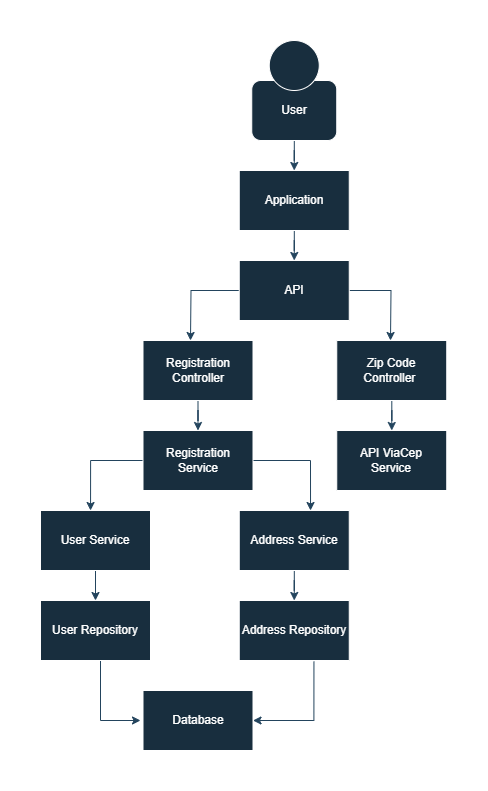

The diagram above was exported from draw.io. Its source (the exported page's mxGraphModel, read from the mxfile embedded in the PNG):
<mxGraphModel dx="794" dy="508" grid="1" gridSize="10" guides="1" tooltips="1" connect="1" arrows="1" fold="1" page="1" pageScale="1" pageWidth="850" pageHeight="1100" math="0" shadow="0">
  <root>
    <mxCell id="0" />
    <mxCell id="1" parent="0" />
    <mxCell id="av8LMsbt7pEK9vnKrOHd-25" style="edgeStyle=orthogonalEdgeStyle;rounded=0;orthogonalLoop=1;jettySize=auto;html=1;entryX=0.5;entryY=0;entryDx=0;entryDy=0;labelBackgroundColor=none;strokeColor=#23445D;fontColor=default;" edge="1" parent="1" source="av8LMsbt7pEK9vnKrOHd-1" target="av8LMsbt7pEK9vnKrOHd-9">
      <mxGeometry relative="1" as="geometry" />
    </mxCell>
    <mxCell id="av8LMsbt7pEK9vnKrOHd-1" value="" style="rounded=1;whiteSpace=wrap;html=1;labelBackgroundColor=none;fillColor=#182E3E;strokeColor=#FFFFFF;fontColor=#FFFFFF;" vertex="1" parent="1">
      <mxGeometry x="401.25" y="60" width="85" height="60" as="geometry" />
    </mxCell>
    <mxCell id="av8LMsbt7pEK9vnKrOHd-2" value="" style="ellipse;whiteSpace=wrap;html=1;aspect=fixed;labelBackgroundColor=none;fillColor=#182E3E;strokeColor=#FFFFFF;fontColor=#FFFFFF;" vertex="1" parent="1">
      <mxGeometry x="418.75" y="20" width="50" height="50" as="geometry" />
    </mxCell>
    <mxCell id="av8LMsbt7pEK9vnKrOHd-3" value="User" style="text;html=1;strokeColor=none;fillColor=none;align=center;verticalAlign=middle;whiteSpace=wrap;rounded=0;labelBackgroundColor=none;fontColor=#FFFFFF;" vertex="1" parent="1">
      <mxGeometry x="413.75" y="75" width="60" height="30" as="geometry" />
    </mxCell>
    <mxCell id="av8LMsbt7pEK9vnKrOHd-26" style="edgeStyle=orthogonalEdgeStyle;rounded=0;orthogonalLoop=1;jettySize=auto;html=1;entryX=0.5;entryY=0;entryDx=0;entryDy=0;labelBackgroundColor=none;strokeColor=#23445D;fontColor=default;" edge="1" parent="1" source="av8LMsbt7pEK9vnKrOHd-9" target="av8LMsbt7pEK9vnKrOHd-12">
      <mxGeometry relative="1" as="geometry" />
    </mxCell>
    <mxCell id="av8LMsbt7pEK9vnKrOHd-9" value="Application" style="rounded=0;whiteSpace=wrap;html=1;labelBackgroundColor=none;fillColor=#182E3E;strokeColor=#FFFFFF;fontColor=#FFFFFF;" vertex="1" parent="1">
      <mxGeometry x="388.75" y="150" width="110" height="60" as="geometry" />
    </mxCell>
    <mxCell id="av8LMsbt7pEK9vnKrOHd-29" style="edgeStyle=orthogonalEdgeStyle;rounded=0;orthogonalLoop=1;jettySize=auto;html=1;labelBackgroundColor=none;strokeColor=#23445D;fontColor=default;" edge="1" parent="1" source="av8LMsbt7pEK9vnKrOHd-12">
      <mxGeometry relative="1" as="geometry">
        <mxPoint x="340" y="320" as="targetPoint" />
      </mxGeometry>
    </mxCell>
    <mxCell id="av8LMsbt7pEK9vnKrOHd-30" style="edgeStyle=orthogonalEdgeStyle;rounded=0;orthogonalLoop=1;jettySize=auto;html=1;labelBackgroundColor=none;strokeColor=#23445D;fontColor=default;" edge="1" parent="1" source="av8LMsbt7pEK9vnKrOHd-12">
      <mxGeometry relative="1" as="geometry">
        <mxPoint x="540" y="320" as="targetPoint" />
      </mxGeometry>
    </mxCell>
    <mxCell id="av8LMsbt7pEK9vnKrOHd-12" value="API" style="rounded=0;whiteSpace=wrap;html=1;labelBackgroundColor=none;fillColor=#182E3E;strokeColor=#FFFFFF;fontColor=#FFFFFF;" vertex="1" parent="1">
      <mxGeometry x="388.75" y="240" width="110" height="60" as="geometry" />
    </mxCell>
    <mxCell id="av8LMsbt7pEK9vnKrOHd-31" style="edgeStyle=orthogonalEdgeStyle;rounded=0;orthogonalLoop=1;jettySize=auto;html=1;entryX=0.5;entryY=0;entryDx=0;entryDy=0;labelBackgroundColor=none;strokeColor=#23445D;fontColor=default;" edge="1" parent="1" source="av8LMsbt7pEK9vnKrOHd-13" target="av8LMsbt7pEK9vnKrOHd-17">
      <mxGeometry relative="1" as="geometry" />
    </mxCell>
    <mxCell id="av8LMsbt7pEK9vnKrOHd-13" value="Registration Controller" style="rounded=0;whiteSpace=wrap;html=1;labelBackgroundColor=none;fillColor=#182E3E;strokeColor=#FFFFFF;fontColor=#FFFFFF;" vertex="1" parent="1">
      <mxGeometry x="292.5" y="320" width="110" height="60" as="geometry" />
    </mxCell>
    <mxCell id="av8LMsbt7pEK9vnKrOHd-39" style="edgeStyle=orthogonalEdgeStyle;rounded=0;orthogonalLoop=1;jettySize=auto;html=1;entryX=0.5;entryY=0;entryDx=0;entryDy=0;labelBackgroundColor=none;strokeColor=#23445D;fontColor=default;" edge="1" parent="1" source="av8LMsbt7pEK9vnKrOHd-14" target="av8LMsbt7pEK9vnKrOHd-15">
      <mxGeometry relative="1" as="geometry" />
    </mxCell>
    <mxCell id="av8LMsbt7pEK9vnKrOHd-14" value="Zip Code &lt;br&gt;Controller&amp;nbsp;" style="rounded=0;whiteSpace=wrap;html=1;align=center;labelBackgroundColor=none;fillColor=#182E3E;strokeColor=#FFFFFF;fontColor=#FFFFFF;" vertex="1" parent="1">
      <mxGeometry x="486.25" y="320" width="110" height="60" as="geometry" />
    </mxCell>
    <mxCell id="av8LMsbt7pEK9vnKrOHd-15" value="API ViaCep&lt;br&gt;Service" style="rounded=0;whiteSpace=wrap;html=1;labelBackgroundColor=none;fillColor=#182E3E;strokeColor=#FFFFFF;fontColor=#FFFFFF;" vertex="1" parent="1">
      <mxGeometry x="486.25" y="410" width="110" height="60" as="geometry" />
    </mxCell>
    <mxCell id="av8LMsbt7pEK9vnKrOHd-48" style="edgeStyle=orthogonalEdgeStyle;rounded=0;orthogonalLoop=1;jettySize=auto;html=1;entryX=0.455;entryY=0;entryDx=0;entryDy=0;entryPerimeter=0;labelBackgroundColor=none;strokeColor=#23445D;fontColor=default;" edge="1" parent="1" source="av8LMsbt7pEK9vnKrOHd-17" target="av8LMsbt7pEK9vnKrOHd-18">
      <mxGeometry relative="1" as="geometry">
        <mxPoint x="250" y="480" as="targetPoint" />
        <Array as="points">
          <mxPoint x="240" y="440" />
        </Array>
      </mxGeometry>
    </mxCell>
    <mxCell id="av8LMsbt7pEK9vnKrOHd-49" style="edgeStyle=orthogonalEdgeStyle;rounded=0;orthogonalLoop=1;jettySize=auto;html=1;entryX=0.648;entryY=0;entryDx=0;entryDy=0;entryPerimeter=0;labelBackgroundColor=none;strokeColor=#23445D;fontColor=default;" edge="1" parent="1" source="av8LMsbt7pEK9vnKrOHd-17" target="av8LMsbt7pEK9vnKrOHd-19">
      <mxGeometry relative="1" as="geometry">
        <mxPoint x="460" y="480" as="targetPoint" />
        <Array as="points">
          <mxPoint x="460" y="440" />
        </Array>
      </mxGeometry>
    </mxCell>
    <mxCell id="av8LMsbt7pEK9vnKrOHd-17" value="Registration&lt;br&gt;Service" style="rounded=0;whiteSpace=wrap;html=1;labelBackgroundColor=none;fillColor=#182E3E;strokeColor=#FFFFFF;fontColor=#FFFFFF;" vertex="1" parent="1">
      <mxGeometry x="292.5" y="410" width="110" height="60" as="geometry" />
    </mxCell>
    <mxCell id="av8LMsbt7pEK9vnKrOHd-44" style="edgeStyle=orthogonalEdgeStyle;rounded=0;orthogonalLoop=1;jettySize=auto;html=1;entryX=0.5;entryY=0;entryDx=0;entryDy=0;labelBackgroundColor=none;strokeColor=#23445D;fontColor=default;" edge="1" parent="1" source="av8LMsbt7pEK9vnKrOHd-18" target="av8LMsbt7pEK9vnKrOHd-20">
      <mxGeometry relative="1" as="geometry" />
    </mxCell>
    <mxCell id="av8LMsbt7pEK9vnKrOHd-18" value="User Service" style="rounded=0;whiteSpace=wrap;html=1;labelBackgroundColor=none;fillColor=#182E3E;strokeColor=#FFFFFF;fontColor=#FFFFFF;" vertex="1" parent="1">
      <mxGeometry x="190" y="490" width="110" height="60" as="geometry" />
    </mxCell>
    <mxCell id="av8LMsbt7pEK9vnKrOHd-45" style="edgeStyle=orthogonalEdgeStyle;rounded=0;orthogonalLoop=1;jettySize=auto;html=1;entryX=0.5;entryY=0;entryDx=0;entryDy=0;labelBackgroundColor=none;strokeColor=#23445D;fontColor=default;" edge="1" parent="1" source="av8LMsbt7pEK9vnKrOHd-19" target="av8LMsbt7pEK9vnKrOHd-21">
      <mxGeometry relative="1" as="geometry" />
    </mxCell>
    <mxCell id="av8LMsbt7pEK9vnKrOHd-19" value="Address Service" style="rounded=0;whiteSpace=wrap;html=1;labelBackgroundColor=none;fillColor=#182E3E;strokeColor=#FFFFFF;fontColor=#FFFFFF;" vertex="1" parent="1">
      <mxGeometry x="388.75" y="490" width="110" height="60" as="geometry" />
    </mxCell>
    <mxCell id="av8LMsbt7pEK9vnKrOHd-46" style="edgeStyle=orthogonalEdgeStyle;rounded=0;orthogonalLoop=1;jettySize=auto;html=1;labelBackgroundColor=none;strokeColor=#23445D;fontColor=default;" edge="1" parent="1">
      <mxGeometry relative="1" as="geometry">
        <mxPoint x="260" y="640" as="sourcePoint" />
        <mxPoint x="290" y="700" as="targetPoint" />
        <Array as="points">
          <mxPoint x="250" y="640" />
          <mxPoint x="250" y="700" />
        </Array>
      </mxGeometry>
    </mxCell>
    <mxCell id="av8LMsbt7pEK9vnKrOHd-20" value="User Repository" style="rounded=0;whiteSpace=wrap;html=1;labelBackgroundColor=none;fillColor=#182E3E;strokeColor=#FFFFFF;fontColor=#FFFFFF;" vertex="1" parent="1">
      <mxGeometry x="190" y="580" width="110" height="60" as="geometry" />
    </mxCell>
    <mxCell id="av8LMsbt7pEK9vnKrOHd-47" style="edgeStyle=orthogonalEdgeStyle;rounded=0;orthogonalLoop=1;jettySize=auto;html=1;entryX=1;entryY=0.5;entryDx=0;entryDy=0;exitX=0.679;exitY=1.019;exitDx=0;exitDy=0;exitPerimeter=0;labelBackgroundColor=none;strokeColor=#23445D;fontColor=default;" edge="1" parent="1" source="av8LMsbt7pEK9vnKrOHd-21" target="av8LMsbt7pEK9vnKrOHd-22">
      <mxGeometry relative="1" as="geometry" />
    </mxCell>
    <mxCell id="av8LMsbt7pEK9vnKrOHd-21" value="Address Repository" style="rounded=0;whiteSpace=wrap;html=1;labelBackgroundColor=none;fillColor=#182E3E;strokeColor=#FFFFFF;fontColor=#FFFFFF;" vertex="1" parent="1">
      <mxGeometry x="388.75" y="580" width="110" height="60" as="geometry" />
    </mxCell>
    <mxCell id="av8LMsbt7pEK9vnKrOHd-22" value="Database" style="rounded=0;whiteSpace=wrap;html=1;labelBackgroundColor=none;fillColor=#182E3E;strokeColor=#FFFFFF;fontColor=#FFFFFF;" vertex="1" parent="1">
      <mxGeometry x="292.5" y="670" width="110" height="60" as="geometry" />
    </mxCell>
  </root>
</mxGraphModel>